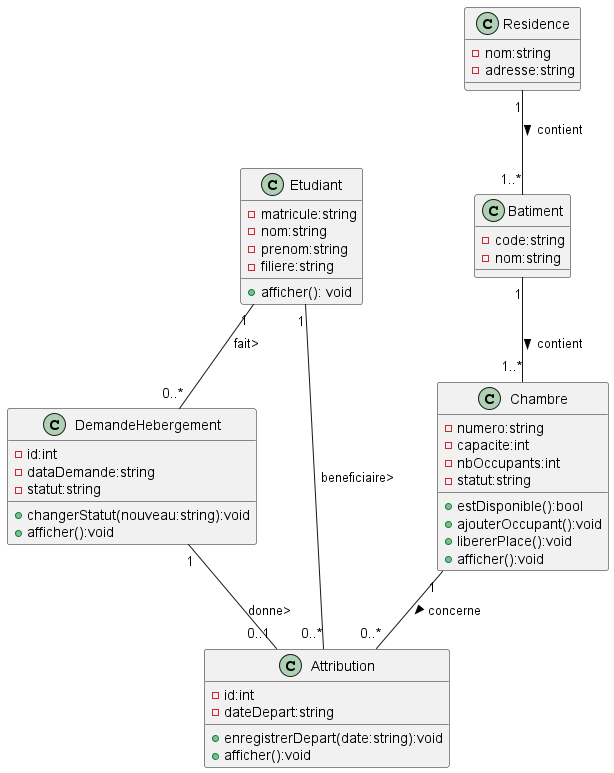

The diagram above was rendered by PlantUML. Its source (embedded in the PNG):
@startuml
class Etudiant{
    -matricule:string
    -nom:string
    -prenom:string
    -filiere:string
    + afficher(): void
}
class Residence{
    -nom:string
    -adresse:string
}
class Batiment{
    -code:string
    -nom:string
}
class Chambre{
    -numero:string
    -capacite:int
    -nbOccupants:int
    -statut:string
    +estDisponible():bool
    +ajouterOccupant():void
    +libererPlace():void
    +afficher():void
}
class DemandeHebergement{
    -id:int
    -dataDemande:string
    -statut:string
    +changerStatut(nouveau:string):void
    +afficher():void
}
class Attribution{
    -id:int
    -dateDepart:string
    +enregistrerDepart(date:string):void
    +afficher():void
}
Residence "1"--"1..*" Batiment:contient >
Batiment "1"--"1..*"Chambre:contient >
Etudiant "1"--"0..*"DemandeHebergement:fait>
DemandeHebergement "1"--"0..1"Attribution :donne>
Chambre "1"--"0..*" Attribution:concerne >
Etudiant "1"--"0..*"Attribution:beneficiaire>
@enduml